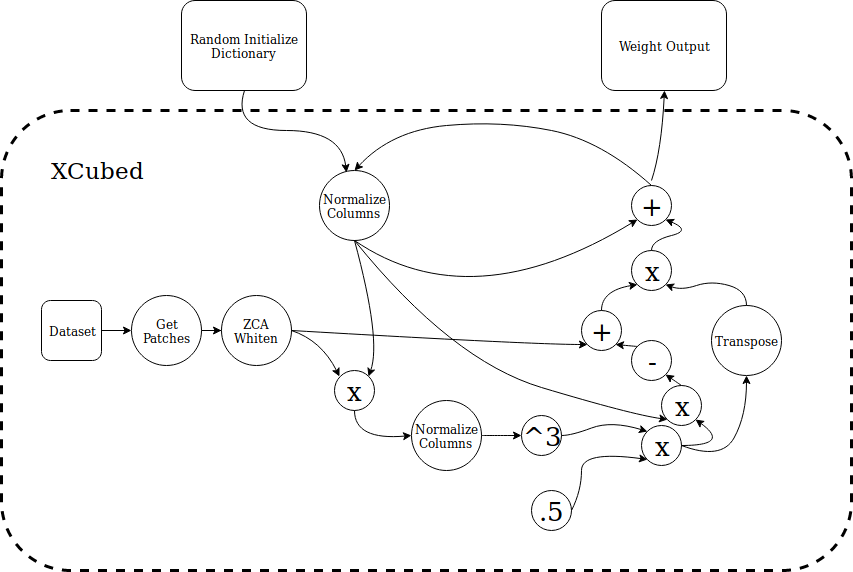

The diagram above was exported from draw.io. Its source (the exported page's mxGraphModel, read from the mxfile embedded in the PNG):
<mxGraphModel dx="1327" dy="778" grid="1" gridSize="10" guides="1" tooltips="1" connect="1" arrows="1" fold="1" page="1" pageScale="1" pageWidth="1100" pageHeight="850" math="0" shadow="0">
  <root>
    <mxCell id="0" />
    <mxCell id="1" parent="0" />
    <mxCell id="2" value="" style="rounded=1;whiteSpace=wrap;html=1;fillColor=#ffffff;strokeWidth=3;dashed=1;" vertex="1" parent="1">
      <mxGeometry x="140" y="270" width="850" height="460" as="geometry" />
    </mxCell>
    <mxCell id="3" value="Random Initialize Dictionary" style="rounded=1;whiteSpace=wrap;html=1;" vertex="1" parent="1">
      <mxGeometry x="320" y="160" width="125" height="90" as="geometry" />
    </mxCell>
    <mxCell id="4" value="" style="endArrow=classic;html=1;exitX=0.5;exitY=1;exitDx=0;exitDy=0;curved=1;entryX=0.393;entryY=0.029;entryDx=0;entryDy=0;entryPerimeter=0;" edge="1" source="3" target="5" parent="1">
      <mxGeometry width="50" height="50" relative="1" as="geometry">
        <mxPoint x="430" y="320" as="sourcePoint" />
        <mxPoint x="493" y="330" as="targetPoint" />
        <Array as="points">
          <mxPoint x="370" y="290" />
          <mxPoint x="480" y="290" />
        </Array>
      </mxGeometry>
    </mxCell>
    <mxCell id="5" value="Normalize Columns&lt;br&gt;" style="ellipse;whiteSpace=wrap;html=1;aspect=fixed;" vertex="1" parent="1">
      <mxGeometry x="457.5" y="330" width="70" height="70" as="geometry" />
    </mxCell>
    <mxCell id="6" value="&lt;font style=&quot;font-size: 26px&quot;&gt;x&lt;/font&gt;" style="ellipse;whiteSpace=wrap;html=1;aspect=fixed;" vertex="1" parent="1">
      <mxGeometry x="800" y="545" width="40" height="40" as="geometry" />
    </mxCell>
    <mxCell id="7" value="&lt;font style=&quot;font-size: 26px&quot;&gt;x&lt;/font&gt;" style="ellipse;whiteSpace=wrap;html=1;aspect=fixed;" vertex="1" parent="1">
      <mxGeometry x="770" y="410" width="40" height="40" as="geometry" />
    </mxCell>
    <mxCell id="8" value="&lt;span style=&quot;font-size: 26px&quot;&gt;+&lt;/span&gt;" style="ellipse;whiteSpace=wrap;html=1;aspect=fixed;" vertex="1" parent="1">
      <mxGeometry x="770" y="345" width="40" height="40" as="geometry" />
    </mxCell>
    <mxCell id="9" value="&lt;span style=&quot;font-size: 26px&quot;&gt;+&lt;/span&gt;" style="ellipse;whiteSpace=wrap;html=1;aspect=fixed;" vertex="1" parent="1">
      <mxGeometry x="720" y="470" width="40" height="40" as="geometry" />
    </mxCell>
    <mxCell id="10" value="Normalize Columns&lt;br&gt;" style="ellipse;whiteSpace=wrap;html=1;aspect=fixed;" vertex="1" parent="1">
      <mxGeometry x="550" y="560" width="70" height="70" as="geometry" />
    </mxCell>
    <mxCell id="11" value="&lt;font style=&quot;font-size: 26px&quot;&gt;x&lt;/font&gt;" style="ellipse;whiteSpace=wrap;html=1;aspect=fixed;" vertex="1" parent="1">
      <mxGeometry x="472.5" y="530" width="40" height="40" as="geometry" />
    </mxCell>
    <mxCell id="12" value="&lt;span style=&quot;font-size: 26px&quot;&gt;-&lt;/span&gt;" style="ellipse;whiteSpace=wrap;html=1;aspect=fixed;" vertex="1" parent="1">
      <mxGeometry x="770" y="500" width="40" height="40" as="geometry" />
    </mxCell>
    <mxCell id="13" value="&lt;font style=&quot;font-size: 26px&quot;&gt;x&lt;/font&gt;" style="ellipse;whiteSpace=wrap;html=1;aspect=fixed;" vertex="1" parent="1">
      <mxGeometry x="780" y="585" width="40" height="40" as="geometry" />
    </mxCell>
    <mxCell id="14" value="&lt;font style=&quot;font-size: 26px&quot;&gt;^3&lt;/font&gt;" style="ellipse;whiteSpace=wrap;html=1;aspect=fixed;" vertex="1" parent="1">
      <mxGeometry x="660" y="575" width="40" height="40" as="geometry" />
    </mxCell>
    <mxCell id="15" value="&lt;font style=&quot;font-size: 26px&quot;&gt;.5&lt;br&gt;&lt;/font&gt;" style="ellipse;whiteSpace=wrap;html=1;aspect=fixed;" vertex="1" parent="1">
      <mxGeometry x="670" y="650" width="40" height="40" as="geometry" />
    </mxCell>
    <mxCell id="16" value="Transpose&lt;br&gt;" style="ellipse;whiteSpace=wrap;html=1;aspect=fixed;" vertex="1" parent="1">
      <mxGeometry x="850" y="465" width="70" height="70" as="geometry" />
    </mxCell>
    <mxCell id="17" style="edgeStyle=orthogonalEdgeStyle;rounded=0;orthogonalLoop=1;jettySize=auto;html=1;entryX=0;entryY=0.5;entryDx=0;entryDy=0;" edge="1" source="18" target="20" parent="1">
      <mxGeometry relative="1" as="geometry">
        <mxPoint x="280" y="490" as="targetPoint" />
      </mxGeometry>
    </mxCell>
    <mxCell id="18" value="Dataset" style="rounded=1;whiteSpace=wrap;html=1;" vertex="1" parent="1">
      <mxGeometry x="180" y="460" width="60" height="60" as="geometry" />
    </mxCell>
    <mxCell id="19" style="edgeStyle=orthogonalEdgeStyle;rounded=0;orthogonalLoop=1;jettySize=auto;html=1;" edge="1" source="20" target="21" parent="1">
      <mxGeometry relative="1" as="geometry" />
    </mxCell>
    <mxCell id="20" value="Get&lt;br&gt;Patches&lt;br&gt;" style="ellipse;whiteSpace=wrap;html=1;aspect=fixed;" vertex="1" parent="1">
      <mxGeometry x="270" y="455" width="70" height="70" as="geometry" />
    </mxCell>
    <mxCell id="21" value="ZCA&lt;br&gt;Whiten&lt;br&gt;" style="ellipse;whiteSpace=wrap;html=1;aspect=fixed;" vertex="1" parent="1">
      <mxGeometry x="360" y="455" width="70" height="70" as="geometry" />
    </mxCell>
    <mxCell id="22" value="" style="curved=1;endArrow=classic;html=1;entryX=0;entryY=0;entryDx=0;entryDy=0;exitX=1;exitY=0.5;exitDx=0;exitDy=0;" edge="1" source="21" target="11" parent="1">
      <mxGeometry width="50" height="50" relative="1" as="geometry">
        <mxPoint x="350" y="625" as="sourcePoint" />
        <mxPoint x="450" y="560" as="targetPoint" />
        <Array as="points">
          <mxPoint x="460" y="500" />
        </Array>
      </mxGeometry>
    </mxCell>
    <mxCell id="23" value="" style="curved=1;endArrow=classic;html=1;exitX=1;exitY=0.5;exitDx=0;exitDy=0;entryX=0;entryY=1;entryDx=0;entryDy=0;" edge="1" source="21" target="9" parent="1">
      <mxGeometry width="50" height="50" relative="1" as="geometry">
        <mxPoint x="457.5" y="470" as="sourcePoint" />
        <mxPoint x="680" y="480" as="targetPoint" />
        <Array as="points">
          <mxPoint x="670" y="504" />
        </Array>
      </mxGeometry>
    </mxCell>
    <mxCell id="24" value="" style="curved=1;endArrow=classic;html=1;entryX=1;entryY=0;entryDx=0;entryDy=0;exitX=0.5;exitY=1;exitDx=0;exitDy=0;" edge="1" source="5" target="11" parent="1">
      <mxGeometry width="50" height="50" relative="1" as="geometry">
        <mxPoint x="450" y="510" as="sourcePoint" />
        <mxPoint x="498" y="556" as="targetPoint" />
        <Array as="points">
          <mxPoint x="520" y="500" />
        </Array>
      </mxGeometry>
    </mxCell>
    <mxCell id="25" value="" style="curved=1;endArrow=classic;html=1;entryX=0;entryY=1;entryDx=0;entryDy=0;exitX=0.5;exitY=1;exitDx=0;exitDy=0;" edge="1" source="5" target="6" parent="1">
      <mxGeometry width="50" height="50" relative="1" as="geometry">
        <mxPoint x="460" y="520" as="sourcePoint" />
        <mxPoint x="508" y="566" as="targetPoint" />
        <Array as="points">
          <mxPoint x="590" y="520" />
          <mxPoint x="770" y="574" />
        </Array>
      </mxGeometry>
    </mxCell>
    <mxCell id="26" value="" style="curved=1;endArrow=classic;html=1;entryX=0.5;entryY=1;entryDx=0;entryDy=0;exitX=1;exitY=0.5;exitDx=0;exitDy=0;" edge="1" source="13" target="16" parent="1">
      <mxGeometry width="50" height="50" relative="1" as="geometry">
        <mxPoint x="490" y="550" as="sourcePoint" />
        <mxPoint x="538" y="596" as="targetPoint" />
        <Array as="points">
          <mxPoint x="860" y="620" />
          <mxPoint x="885" y="575" />
        </Array>
      </mxGeometry>
    </mxCell>
    <mxCell id="27" value="" style="curved=1;endArrow=classic;html=1;entryX=0;entryY=1;entryDx=0;entryDy=0;exitX=0.5;exitY=1;exitDx=0;exitDy=0;" edge="1" source="5" target="8" parent="1">
      <mxGeometry width="50" height="50" relative="1" as="geometry">
        <mxPoint x="510" y="570" as="sourcePoint" />
        <mxPoint x="558" y="616" as="targetPoint" />
        <Array as="points">
          <mxPoint x="610" y="480" />
        </Array>
      </mxGeometry>
    </mxCell>
    <mxCell id="28" value="" style="curved=1;endArrow=classic;html=1;entryX=1;entryY=1;entryDx=0;entryDy=0;exitX=0.5;exitY=0;exitDx=0;exitDy=0;" edge="1" source="7" target="8" parent="1">
      <mxGeometry width="50" height="50" relative="1" as="geometry">
        <mxPoint x="680" y="510" as="sourcePoint" />
        <mxPoint x="736" y="514" as="targetPoint" />
        <Array as="points">
          <mxPoint x="790" y="400" />
          <mxPoint x="830" y="390" />
        </Array>
      </mxGeometry>
    </mxCell>
    <mxCell id="29" value="" style="curved=1;endArrow=classic;html=1;entryX=0;entryY=1;entryDx=0;entryDy=0;exitX=0.5;exitY=0;exitDx=0;exitDy=0;" edge="1" source="9" target="7" parent="1">
      <mxGeometry width="50" height="50" relative="1" as="geometry">
        <mxPoint x="690" y="520" as="sourcePoint" />
        <mxPoint x="746" y="524" as="targetPoint" />
        <Array as="points">
          <mxPoint x="740" y="450" />
        </Array>
      </mxGeometry>
    </mxCell>
    <mxCell id="30" value="" style="curved=1;endArrow=classic;html=1;entryX=1;entryY=1;entryDx=0;entryDy=0;exitX=0.5;exitY=0;exitDx=0;exitDy=0;" edge="1" source="16" target="7" parent="1">
      <mxGeometry width="50" height="50" relative="1" as="geometry">
        <mxPoint x="780" y="585" as="sourcePoint" />
        <mxPoint x="895" y="545" as="targetPoint" />
        <Array as="points">
          <mxPoint x="885" y="450" />
          <mxPoint x="850" y="440" />
          <mxPoint x="820" y="450" />
        </Array>
      </mxGeometry>
    </mxCell>
    <mxCell id="31" value="" style="curved=1;endArrow=classic;html=1;entryX=0.5;entryY=0;entryDx=0;entryDy=0;exitX=0.5;exitY=0;exitDx=0;exitDy=0;" edge="1" source="8" target="5" parent="1">
      <mxGeometry width="50" height="50" relative="1" as="geometry">
        <mxPoint x="790" y="595" as="sourcePoint" />
        <mxPoint x="905" y="555" as="targetPoint" />
        <Array as="points">
          <mxPoint x="740" y="300" />
          <mxPoint x="640" y="280" />
          <mxPoint x="530" y="290" />
        </Array>
      </mxGeometry>
    </mxCell>
    <mxCell id="32" value="" style="curved=1;endArrow=classic;html=1;entryX=0;entryY=1;entryDx=0;entryDy=0;exitX=1;exitY=0.5;exitDx=0;exitDy=0;" edge="1" source="15" target="13" parent="1">
      <mxGeometry width="50" height="50" relative="1" as="geometry">
        <mxPoint x="800" y="605" as="sourcePoint" />
        <mxPoint x="915" y="565" as="targetPoint" />
        <Array as="points">
          <mxPoint x="720" y="650" />
          <mxPoint x="720" y="610" />
        </Array>
      </mxGeometry>
    </mxCell>
    <mxCell id="33" value="" style="curved=1;endArrow=classic;html=1;entryX=0;entryY=0.5;entryDx=0;entryDy=0;exitX=1;exitY=0.5;exitDx=0;exitDy=0;" edge="1" source="10" target="14" parent="1">
      <mxGeometry width="50" height="50" relative="1" as="geometry">
        <mxPoint x="810" y="615" as="sourcePoint" />
        <mxPoint x="925" y="575" as="targetPoint" />
        <Array as="points" />
      </mxGeometry>
    </mxCell>
    <mxCell id="34" value="" style="curved=1;endArrow=classic;html=1;entryX=0;entryY=0.5;entryDx=0;entryDy=0;exitX=0.5;exitY=1;exitDx=0;exitDy=0;" edge="1" source="11" target="10" parent="1">
      <mxGeometry width="50" height="50" relative="1" as="geometry">
        <mxPoint x="820" y="625" as="sourcePoint" />
        <mxPoint x="935" y="585" as="targetPoint" />
        <Array as="points">
          <mxPoint x="493" y="600" />
        </Array>
      </mxGeometry>
    </mxCell>
    <mxCell id="35" value="" style="curved=1;endArrow=classic;html=1;entryX=0;entryY=0;entryDx=0;entryDy=0;exitX=1;exitY=0.5;exitDx=0;exitDy=0;" edge="1" source="14" target="13" parent="1">
      <mxGeometry width="50" height="50" relative="1" as="geometry">
        <mxPoint x="570" y="710" as="sourcePoint" />
        <mxPoint x="620" y="660" as="targetPoint" />
        <Array as="points">
          <mxPoint x="710" y="595" />
          <mxPoint x="750" y="580" />
        </Array>
      </mxGeometry>
    </mxCell>
    <mxCell id="36" value="" style="curved=1;endArrow=classic;html=1;exitX=1;exitY=0.5;exitDx=0;exitDy=0;entryX=1;entryY=1;entryDx=0;entryDy=0;" edge="1" source="13" target="6" parent="1">
      <mxGeometry width="50" height="50" relative="1" as="geometry">
        <mxPoint x="850" y="610" as="sourcePoint" />
        <mxPoint x="833" y="580" as="targetPoint" />
        <Array as="points">
          <mxPoint x="870" y="605" />
        </Array>
      </mxGeometry>
    </mxCell>
    <mxCell id="37" value="" style="curved=1;endArrow=classic;html=1;exitX=0.5;exitY=0;exitDx=0;exitDy=0;entryX=1;entryY=1;entryDx=0;entryDy=0;" edge="1" source="6" target="12" parent="1">
      <mxGeometry width="50" height="50" relative="1" as="geometry">
        <mxPoint x="800" y="550" as="sourcePoint" />
        <mxPoint x="850" y="500" as="targetPoint" />
        <Array as="points" />
      </mxGeometry>
    </mxCell>
    <mxCell id="38" value="" style="curved=1;endArrow=classic;html=1;entryX=1;entryY=1;entryDx=0;entryDy=0;exitX=0;exitY=0;exitDx=0;exitDy=0;" edge="1" source="12" target="9" parent="1">
      <mxGeometry width="50" height="50" relative="1" as="geometry">
        <mxPoint x="715" y="555" as="sourcePoint" />
        <mxPoint x="765" y="505" as="targetPoint" />
        <Array as="points" />
      </mxGeometry>
    </mxCell>
    <mxCell id="39" value="" style="curved=1;endArrow=classic;html=1;entryX=0.5;entryY=1;entryDx=0;entryDy=0;" edge="1" target="40" parent="1">
      <mxGeometry width="50" height="50" relative="1" as="geometry">
        <mxPoint x="790" y="340" as="sourcePoint" />
        <mxPoint x="810" y="150" as="targetPoint" />
        <Array as="points">
          <mxPoint x="800" y="310" />
        </Array>
      </mxGeometry>
    </mxCell>
    <mxCell id="40" value="&lt;div&gt;Weight Output&lt;/div&gt;" style="rounded=1;whiteSpace=wrap;html=1;" vertex="1" parent="1">
      <mxGeometry x="740" y="160" width="125" height="90" as="geometry" />
    </mxCell>
    <mxCell id="41" value="XCubed" style="text;html=1;strokeColor=none;fillColor=none;align=center;verticalAlign=middle;whiteSpace=wrap;rounded=0;dashed=1;fontSize=23;" vertex="1" parent="1">
      <mxGeometry x="180" y="305" width="110" height="50" as="geometry" />
    </mxCell>
  </root>
</mxGraphModel>